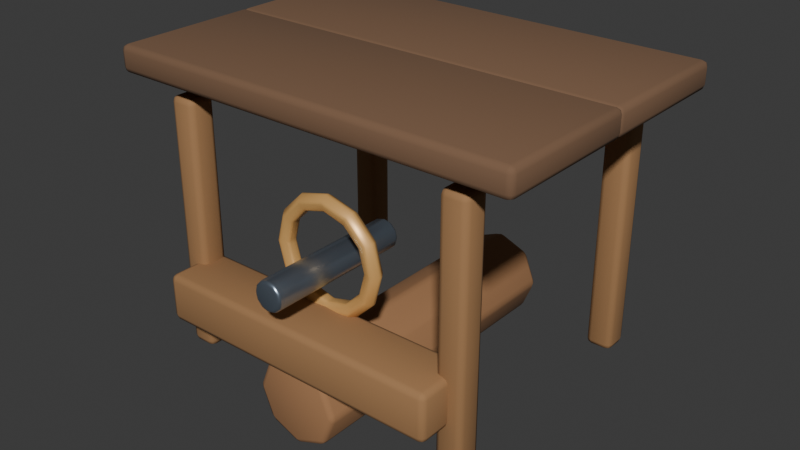 # Source: lumberyard.blend  (saved by Blender 5.2.44; exported with 4.5.12 LTS)
import bpy
from mathutils import Matrix  # noqa: F401  (used for matrix-valued properties, if any)

bpy.ops.wm.read_factory_settings(use_empty=True)
scene = bpy.context.scene
scene.name = 'Scene'

# ---- collections
col_collection = bpy.data.collections.new('Collection'); scene.collection.children.link(col_collection)
col_lod0 = bpy.data.collections.new('LOD0'); scene.collection.children.link(col_lod0)
col_lod1 = bpy.data.collections.new('LOD1'); scene.collection.children.link(col_lod1)
col_lod2 = bpy.data.collections.new('LOD2'); scene.collection.children.link(col_lod2)
col_collision = bpy.data.collections.new('COLLISION'); scene.collection.children.link(col_collision)
col_export = bpy.data.collections.new('EXPORT'); scene.collection.children.link(col_export)
col_rig = bpy.data.collections.new('RIG'); scene.collection.children.link(col_rig)

# ---- materials (node trees are filled in below, after node groups)
mat_mat_lumberyard_stone = bpy.data.materials.new('MAT_lumberyard_stone')
mat_mat_lumberyard_wood = bpy.data.materials.new('MAT_lumberyard_wood')
mat_mat_lumberyard_darkwood = bpy.data.materials.new('MAT_lumberyard_darkwood')
mat_mat_lumberyard_metal = bpy.data.materials.new('MAT_lumberyard_metal')
mat_mat_lumberyard_accent = bpy.data.materials.new('MAT_lumberyard_accent')

# ---- material node trees
mat_mat_lumberyard_stone.use_nodes = True; mat_mat_lumberyard_stone.node_tree.nodes.clear()
_N = mat_mat_lumberyard_stone.node_tree.nodes; _L = mat_mat_lumberyard_stone.node_tree.links
n0 = _N.new('ShaderNodeBsdfPrincipled'); n0.name = 'Principled BSDF'; n0.location = (-200, 100)
n0.inputs[0].default_value = (0.36, 0.18, 0.08, 1.0)
n0.inputs[2].default_value = 0.94
n0.inputs[10].default_value = 0.005
n1 = _N.new('ShaderNodeOutputMaterial'); n1.name = 'Material Output'; n1.location = (200, 100)
_L.new(n0.outputs[0], n1.inputs[0])
n1.is_active_output = True
mat_mat_lumberyard_wood.use_nodes = True; mat_mat_lumberyard_wood.node_tree.nodes.clear()
_N = mat_mat_lumberyard_wood.node_tree.nodes; _L = mat_mat_lumberyard_wood.node_tree.links
n0 = _N.new('ShaderNodeBsdfPrincipled'); n0.name = 'Principled BSDF'; n0.location = (-200, 100)
n0.inputs[0].default_value = (0.36, 0.19, 0.08, 1.0)
n0.inputs[2].default_value = 0.88
n0.inputs[10].default_value = 0.005
n1 = _N.new('ShaderNodeOutputMaterial'); n1.name = 'Material Output'; n1.location = (200, 100)
_L.new(n0.outputs[0], n1.inputs[0])
n1.is_active_output = True
mat_mat_lumberyard_darkwood.use_nodes = True; mat_mat_lumberyard_darkwood.node_tree.nodes.clear()
_N = mat_mat_lumberyard_darkwood.node_tree.nodes; _L = mat_mat_lumberyard_darkwood.node_tree.links
n0 = _N.new('ShaderNodeBsdfPrincipled'); n0.name = 'Principled BSDF'; n0.location = (-200, 100)
n0.inputs[0].default_value = (0.2, 0.11, 0.06, 1.0)
n0.inputs[2].default_value = 0.9
n0.inputs[10].default_value = 0.005
n1 = _N.new('ShaderNodeOutputMaterial'); n1.name = 'Material Output'; n1.location = (200, 100)
_L.new(n0.outputs[0], n1.inputs[0])
n1.is_active_output = True
mat_mat_lumberyard_metal.use_nodes = True; mat_mat_lumberyard_metal.node_tree.nodes.clear()
_N = mat_mat_lumberyard_metal.node_tree.nodes; _L = mat_mat_lumberyard_metal.node_tree.links
n0 = _N.new('ShaderNodeBsdfPrincipled'); n0.name = 'Principled BSDF'; n0.location = (-200, 100)
n0.inputs[0].default_value = (0.32, 0.39, 0.48, 1.0)
n0.inputs[1].default_value = 0.86
n0.inputs[2].default_value = 0.28
n0.inputs[10].default_value = 0.005
n1 = _N.new('ShaderNodeOutputMaterial'); n1.name = 'Material Output'; n1.location = (200, 100)
_L.new(n0.outputs[0], n1.inputs[0])
n1.is_active_output = True
mat_mat_lumberyard_accent.use_nodes = True; mat_mat_lumberyard_accent.node_tree.nodes.clear()
_N = mat_mat_lumberyard_accent.node_tree.nodes; _L = mat_mat_lumberyard_accent.node_tree.links
n0 = _N.new('ShaderNodeBsdfPrincipled'); n0.name = 'Principled BSDF'; n0.location = (-200, 100)
n0.inputs[0].default_value = (0.8, 0.45, 0.15, 1.0)
n0.inputs[1].default_value = 0.25
n0.inputs[2].default_value = 0.38
n0.inputs[10].default_value = 0.005
n1 = _N.new('ShaderNodeOutputMaterial'); n1.name = 'Material Output'; n1.location = (200, 100)
_L.new(n0.outputs[0], n1.inputs[0])
n1.is_active_output = True

# ---- world
world_world = bpy.data.worlds.new('World'); scene.world = world_world
world_world.use_nodes = True; world_world.node_tree.nodes.clear()
_N = world_world.node_tree.nodes; _L = world_world.node_tree.links
n0 = _N.new('ShaderNodeOutputWorld'); n0.name = 'World Output'; n0.location = (200, 100)
n1 = _N.new('ShaderNodeBackground'); n1.name = 'Background'; n1.location = (-200, 100)
n1.inputs[0].default_value = (0.05088, 0.05088, 0.05088, 1.0)
_L.new(n1.outputs[0], n0.inputs[0])
n0.is_active_output = True
world_world.color = (0.035, 0.05, 0.09)
world_world.sun_shadow_jitter_overblur = 0.0

# ---- meshes
me_cylinder_035 = bpy.data.meshes.new('Cylinder.035')
me_cylinder_035.from_pydata([(0.0, 0.3, -1.05), (0.0, 0.3, 1.05), (0.2121, 0.2121, -1.05), (0.2121, 0.2121, 1.05), (0.3, 0.0, -1.05), (0.3, 0.0, 1.05), (0.2121, -0.2121, -1.05), (0.2121, -0.2121, 1.05), (0.0, -0.3, -1.05), (0.0, -0.3, 1.05), (-0.2121, -0.2121, -1.05), (-0.2121, -0.2121, 1.05), (-0.3, 0.0, -1.05), (-0.3, 0.0, 1.05), (-0.2121, 0.2121, -1.05), (-0.2121, 0.2121, 1.05)], [], [(0, 1, 3, 2), (2, 3, 5, 4), (4, 5, 7, 6), (6, 7, 9, 8), (8, 9, 11, 10), (10, 11, 13, 12), (3, 1, 15, 13, 11, 9, 7, 5), (12, 13, 15, 14), (14, 15, 1, 0), (0, 2, 4, 6, 8, 10, 12, 14)])
me_cylinder_035.polygons.foreach_set('use_smooth', [True] * 10)
_uv = me_cylinder_035.uv_layers.new(name='UVMap')
_uv.uv.foreach_set('vector', [1.0, 0.5, 1.0, 1.0, 0.875, 1.0, 0.875, 0.5, 0.875, 0.5, 0.875, 1.0, 0.75, 1.0, 0.75, 0.5, 0.75, 0.5, 0.75, 1.0, 0.625, 1.0, 0.625, 0.5, 0.625, 0.5, 0.625, 1.0, 0.5, 1.0, 0.5, 0.5, 0.5, 0.5, 0.5, 1.0, 0.375, 1.0, 0.375, 0.5, 0.375, 0.5, 0.375, 1.0, 0.25, 1.0, 0.25, 0.5, 0.4197, 0.4197, 0.25, 0.49, 0.08029, 0.4197, 0.01, 0.25, 0.08029, 0.08029, 0.25, 0.01, 0.4197, 0.08029, 0.49, 0.25, 0.25, 0.5, 0.25, 1.0, 0.125, 1.0, 0.125, 0.5, 0.125, 0.5, 0.125, 1.0, 0.0, 1.0, 0.0, 0.5, 0.75, 0.49, 0.9197, 0.4197, 0.99, 0.25, 0.9197, 0.08029, 0.75, 0.01, 0.5803, 0.08029, 0.51, 0.25, 0.5803, 0.4197])
me_cylinder_035.materials.append(mat_mat_lumberyard_stone)
me_cylinder_035.update()
me_cube_400 = bpy.data.meshes.new('Cube.400')
me_cube_400.from_pydata([(-0.09, -0.85, -0.09), (-0.09, -0.85, 0.09), (-0.09, 0.85, -0.09), (-0.09, 0.85, 0.09), (0.09, -0.85, -0.09), (0.09, -0.85, 0.09), (0.09, 0.85, -0.09), (0.09, 0.85, 0.09)], [], [(0, 1, 3, 2), (2, 3, 7, 6), (6, 7, 5, 4), (4, 5, 1, 0), (2, 6, 4, 0), (7, 3, 1, 5)])
me_cube_400.polygons.foreach_set('use_smooth', [True] * 6)
_uv = me_cube_400.uv_layers.new(name='UVMap')
_uv.uv.foreach_set('vector', [0.375, 0.0, 0.625, 0.0, 0.625, 0.25, 0.375, 0.25, 0.375, 0.25, 0.625, 0.25, 0.625, 0.5, 0.375, 0.5, 0.375, 0.5, 0.625, 0.5, 0.625, 0.75, 0.375, 0.75, 0.375, 0.75, 0.625, 0.75, 0.625, 1.0, 0.375, 1.0, 0.125, 0.5, 0.375, 0.5, 0.375, 0.75, 0.125, 0.75, 0.625, 0.5, 0.875, 0.5, 0.875, 0.75, 0.625, 0.75])
me_cube_400.materials.append(mat_mat_lumberyard_wood)
me_cube_400.update()
me_cube_401 = bpy.data.meshes.new('Cube.401')
me_cube_401.from_pydata([(-0.09, -0.85, -0.09), (-0.09, -0.85, 0.09), (-0.09, 0.85, -0.09), (-0.09, 0.85, 0.09), (0.09, -0.85, -0.09), (0.09, -0.85, 0.09), (0.09, 0.85, -0.09), (0.09, 0.85, 0.09)], [], [(0, 1, 3, 2), (2, 3, 7, 6), (6, 7, 5, 4), (4, 5, 1, 0), (2, 6, 4, 0), (7, 3, 1, 5)])
me_cube_401.polygons.foreach_set('use_smooth', [True] * 6)
_uv = me_cube_401.uv_layers.new(name='UVMap')
_uv.uv.foreach_set('vector', [0.375, 0.0, 0.625, 0.0, 0.625, 0.25, 0.375, 0.25, 0.375, 0.25, 0.625, 0.25, 0.625, 0.5, 0.375, 0.5, 0.375, 0.5, 0.625, 0.5, 0.625, 0.75, 0.375, 0.75, 0.375, 0.75, 0.625, 0.75, 0.625, 1.0, 0.375, 1.0, 0.125, 0.5, 0.375, 0.5, 0.375, 0.75, 0.125, 0.75, 0.625, 0.5, 0.875, 0.5, 0.875, 0.75, 0.625, 0.75])
me_cube_401.materials.append(mat_mat_lumberyard_wood)
me_cube_401.update()
me_cube_402 = bpy.data.meshes.new('Cube.402')
me_cube_402.from_pydata([(-0.09, -0.85, -0.09), (-0.09, -0.85, 0.09), (-0.09, 0.85, -0.09), (-0.09, 0.85, 0.09), (0.09, -0.85, -0.09), (0.09, -0.85, 0.09), (0.09, 0.85, -0.09), (0.09, 0.85, 0.09)], [], [(0, 1, 3, 2), (2, 3, 7, 6), (6, 7, 5, 4), (4, 5, 1, 0), (2, 6, 4, 0), (7, 3, 1, 5)])
me_cube_402.polygons.foreach_set('use_smooth', [True] * 6)
_uv = me_cube_402.uv_layers.new(name='UVMap')
_uv.uv.foreach_set('vector', [0.375, 0.0, 0.625, 0.0, 0.625, 0.25, 0.375, 0.25, 0.375, 0.25, 0.625, 0.25, 0.625, 0.5, 0.375, 0.5, 0.375, 0.5, 0.625, 0.5, 0.625, 0.75, 0.375, 0.75, 0.375, 0.75, 0.625, 0.75, 0.625, 1.0, 0.375, 1.0, 0.125, 0.5, 0.375, 0.5, 0.375, 0.75, 0.125, 0.75, 0.625, 0.5, 0.875, 0.5, 0.875, 0.75, 0.625, 0.75])
me_cube_402.materials.append(mat_mat_lumberyard_wood)
me_cube_402.update()
me_cube_403 = bpy.data.meshes.new('Cube.403')
me_cube_403.from_pydata([(-0.09, -0.85, -0.09), (-0.09, -0.85, 0.09), (-0.09, 0.85, -0.09), (-0.09, 0.85, 0.09), (0.09, -0.85, -0.09), (0.09, -0.85, 0.09), (0.09, 0.85, -0.09), (0.09, 0.85, 0.09)], [], [(0, 1, 3, 2), (2, 3, 7, 6), (6, 7, 5, 4), (4, 5, 1, 0), (2, 6, 4, 0), (7, 3, 1, 5)])
me_cube_403.polygons.foreach_set('use_smooth', [True] * 6)
_uv = me_cube_403.uv_layers.new(name='UVMap')
_uv.uv.foreach_set('vector', [0.375, 0.0, 0.625, 0.0, 0.625, 0.25, 0.375, 0.25, 0.375, 0.25, 0.625, 0.25, 0.625, 0.5, 0.375, 0.5, 0.375, 0.5, 0.625, 0.5, 0.625, 0.75, 0.375, 0.75, 0.375, 0.75, 0.625, 0.75, 0.625, 1.0, 0.375, 1.0, 0.125, 0.5, 0.375, 0.5, 0.375, 0.75, 0.125, 0.75, 0.625, 0.5, 0.875, 0.5, 0.875, 0.75, 0.625, 0.75])
me_cube_403.materials.append(mat_mat_lumberyard_wood)
me_cube_403.update()
me_cube_404 = bpy.data.meshes.new('Cube.404')
me_cube_404.from_pydata([(-1.4, -0.09, -0.5), (-1.4, -0.09, 0.5), (-1.4, 0.09, -0.5), (-1.4, 0.09, 0.5), (1.4, -0.09, -0.5), (1.4, -0.09, 0.5), (1.4, 0.09, -0.5), (1.4, 0.09, 0.5)], [], [(0, 1, 3, 2), (2, 3, 7, 6), (6, 7, 5, 4), (4, 5, 1, 0), (2, 6, 4, 0), (7, 3, 1, 5)])
me_cube_404.polygons.foreach_set('use_smooth', [True] * 6)
_uv = me_cube_404.uv_layers.new(name='UVMap')
_uv.uv.foreach_set('vector', [0.375, 0.0, 0.625, 0.0, 0.625, 0.25, 0.375, 0.25, 0.375, 0.25, 0.625, 0.25, 0.625, 0.5, 0.375, 0.5, 0.375, 0.5, 0.625, 0.5, 0.625, 0.75, 0.375, 0.75, 0.375, 0.75, 0.625, 0.75, 0.625, 1.0, 0.375, 1.0, 0.125, 0.5, 0.375, 0.5, 0.375, 0.75, 0.125, 0.75, 0.625, 0.5, 0.875, 0.5, 0.875, 0.75, 0.625, 0.75])
me_cube_404.materials.append(mat_mat_lumberyard_darkwood)
me_cube_404.update()
me_cube_405 = bpy.data.meshes.new('Cube.405')
me_cube_405.from_pydata([(-1.4, -0.09, -0.5), (-1.4, -0.09, 0.5), (-1.4, 0.09, -0.5), (-1.4, 0.09, 0.5), (1.4, -0.09, -0.5), (1.4, -0.09, 0.5), (1.4, 0.09, -0.5), (1.4, 0.09, 0.5)], [], [(0, 1, 3, 2), (2, 3, 7, 6), (6, 7, 5, 4), (4, 5, 1, 0), (2, 6, 4, 0), (7, 3, 1, 5)])
me_cube_405.polygons.foreach_set('use_smooth', [True] * 6)
_uv = me_cube_405.uv_layers.new(name='UVMap')
_uv.uv.foreach_set('vector', [0.375, 0.0, 0.625, 0.0, 0.625, 0.25, 0.375, 0.25, 0.375, 0.25, 0.625, 0.25, 0.625, 0.5, 0.375, 0.5, 0.375, 0.5, 0.625, 0.5, 0.625, 0.75, 0.375, 0.75, 0.375, 0.75, 0.625, 0.75, 0.625, 1.0, 0.375, 1.0, 0.125, 0.5, 0.375, 0.5, 0.375, 0.75, 0.125, 0.75, 0.625, 0.5, 0.875, 0.5, 0.875, 0.75, 0.625, 0.75])
me_cube_405.materials.append(mat_mat_lumberyard_darkwood)
me_cube_405.update()
me_cylinder_036 = bpy.data.meshes.new('Cylinder.036')
me_cylinder_036.from_pydata([(0.0, 0.1, -0.5), (0.0, 0.1, 0.5), (0.05, 0.0866, -0.5), (0.05, 0.0866, 0.5), (0.0866, 0.05, -0.5), (0.0866, 0.05, 0.5), (0.1, 0.0, -0.5), (0.1, 0.0, 0.5), (0.0866, -0.05, -0.5), (0.0866, -0.05, 0.5), (0.05, -0.0866, -0.5), (0.05, -0.0866, 0.5), (0.0, -0.1, -0.5), (0.0, -0.1, 0.5), (-0.05, -0.0866, -0.5), (-0.05, -0.0866, 0.5), (-0.0866, -0.05, -0.5), (-0.0866, -0.05, 0.5), (-0.1, 0.0, -0.5), (-0.1, 0.0, 0.5), (-0.0866, 0.05, -0.5), (-0.0866, 0.05, 0.5), (-0.05, 0.0866, -0.5), (-0.05, 0.0866, 0.5)], [], [(0, 1, 3, 2), (2, 3, 5, 4), (4, 5, 7, 6), (6, 7, 9, 8), (8, 9, 11, 10), (10, 11, 13, 12), (12, 13, 15, 14), (14, 15, 17, 16), (16, 17, 19, 18), (18, 19, 21, 20), (3, 1, 23, 21, 19, 17, 15, 13, 11, 9, 7, 5), (20, 21, 23, 22), (22, 23, 1, 0), (0, 2, 4, 6, 8, 10, 12, 14, 16, 18, 20, 22)])
me_cylinder_036.polygons.foreach_set('use_smooth', [True] * 14)
_uv = me_cylinder_036.uv_layers.new(name='UVMap')
_uv.uv.foreach_set('vector', [1.0, 0.5, 1.0, 1.0, 0.9167, 1.0, 0.9167, 0.5, 0.9167, 0.5, 0.9167, 1.0, 0.8333, 1.0, 0.8333, 0.5, 0.8333, 0.5, 0.8333, 1.0, 0.75, 1.0, 0.75, 0.5, 0.75, 0.5, 0.75, 1.0, 0.6667, 1.0, 0.6667, 0.5, 0.6667, 0.5, 0.6667, 1.0, 0.5833, 1.0, 0.5833, 0.5, 0.5833, 0.5, 0.5833, 1.0, 0.5, 1.0, 0.5, 0.5, 0.5, 0.5, 0.5, 1.0, 0.4167, 1.0, 0.4167, 0.5, 0.4167, 0.5, 0.4167, 1.0, 0.3333, 1.0, 0.3333, 0.5, 0.3333, 0.5, 0.3333, 1.0, 0.25, 1.0, 0.25, 0.5, 0.25, 0.5, 0.25, 1.0, 0.1667, 1.0, 0.1667, 0.5, 0.37, 0.4578, 0.25, 0.49, 0.13, 0.4578, 0.04215, 0.37, 0.01, 0.25, 0.04215, 0.13, 0.13, 0.04215, 0.25, 0.01, 0.37, 0.04215, 0.4578, 0.13, 0.49, 0.25, 0.4578, 0.37, 0.1667, 0.5, 0.1667, 1.0, 0.08333, 1.0, 0.08333, 0.5, 0.08333, 0.5, 0.08333, 1.0, 7.451e-08, 1.0, 7.451e-08, 0.5, 0.75, 0.49, 0.87, 0.4578, 0.9578, 0.37, 0.99, 0.25, 0.9578, 0.13, 0.87, 0.04215, 0.75, 0.01, 0.63, 0.04215, 0.5422, 0.13, 0.51, 0.25, 0.5422, 0.37, 0.63, 0.4578])
me_cylinder_036.materials.append(mat_mat_lumberyard_metal)
me_cylinder_036.update()
me_cube_406 = bpy.data.meshes.new('Cube.406')
me_cube_406.from_pydata([(-1.0, -0.16, -0.2), (-1.0, -0.16, 0.2), (-1.0, 0.16, -0.2), (-1.0, 0.16, 0.2), (1.0, -0.16, -0.2), (1.0, -0.16, 0.2), (1.0, 0.16, -0.2), (1.0, 0.16, 0.2)], [], [(0, 1, 3, 2), (2, 3, 7, 6), (6, 7, 5, 4), (4, 5, 1, 0), (2, 6, 4, 0), (7, 3, 1, 5)])
me_cube_406.polygons.foreach_set('use_smooth', [True] * 6)
_uv = me_cube_406.uv_layers.new(name='UVMap')
_uv.uv.foreach_set('vector', [0.375, 0.0, 0.625, 0.0, 0.625, 0.25, 0.375, 0.25, 0.375, 0.25, 0.625, 0.25, 0.625, 0.5, 0.375, 0.5, 0.375, 0.5, 0.625, 0.5, 0.625, 0.75, 0.375, 0.75, 0.375, 0.75, 0.625, 0.75, 0.625, 1.0, 0.375, 1.0, 0.125, 0.5, 0.375, 0.5, 0.375, 0.75, 0.125, 0.75, 0.625, 0.5, 0.875, 0.5, 0.875, 0.75, 0.625, 0.75])
me_cube_406.materials.append(mat_mat_lumberyard_wood)
me_cube_406.update()
me_torus_013 = bpy.data.meshes.new('Torus.013')
me_torus_013.from_pydata([(0.4, 0.0, 0.0), (0.3585, 0.0, 0.05706), (0.2915, 0.0, 0.03527), (0.2915, 0.0, -0.03527), (0.3585, 0.0, -0.05706), (0.3464, 0.2, 0.0), (0.3105, 0.1793, 0.05706), (0.2524, 0.1457, 0.03527), (0.2524, 0.1457, -0.03527), (0.3105, 0.1793, -0.05706), (0.2, 0.3464, 0.0), (0.1793, 0.3105, 0.05706), (0.1457, 0.2524, 0.03527), (0.1457, 0.2524, -0.03527), (0.1793, 0.3105, -0.05706), (3.02e-08, 0.4, 0.0), (2.707e-08, 0.3585, 0.05706), (2.2e-08, 0.2915, 0.03527), (2.2e-08, 0.2915, -0.03527), (2.707e-08, 0.3585, -0.05706), (-0.2, 0.3464, 0.0), (-0.1793, 0.3105, 0.05706), (-0.1457, 0.2524, 0.03527), (-0.1457, 0.2524, -0.03527), (-0.1793, 0.3105, -0.05706), (-0.3464, 0.2, 0.0), (-0.3105, 0.1793, 0.05706), (-0.2524, 0.1457, 0.03527), (-0.2524, 0.1457, -0.03527), (-0.3105, 0.1793, -0.05706), (-0.4, 3.497e-08, 0.0), (-0.3585, 3.134e-08, 0.05706), (-0.2915, 2.548e-08, 0.03527), (-0.2915, 2.548e-08, -0.03527), (-0.3585, 3.134e-08, -0.05706), (-0.3464, -0.2, 0.0), (-0.3105, -0.1793, 0.05706), (-0.2524, -0.1457, 0.03527), (-0.2524, -0.1457, -0.03527), (-0.3105, -0.1793, -0.05706), (-0.2, -0.3464, 0.0), (-0.1793, -0.3105, 0.05706), (-0.1457, -0.2524, 0.03527), (-0.1457, -0.2524, -0.03527), (-0.1793, -0.3105, -0.05706), (3.02e-08, -0.4, 0.0), (2.707e-08, -0.3585, 0.05706), (2.2e-08, -0.2915, 0.03527), (2.2e-08, -0.2915, -0.03527), (2.707e-08, -0.3585, -0.05706), (0.2, -0.3464, 0.0), (0.1793, -0.3105, 0.05706), (0.1457, -0.2524, 0.03527), (0.1457, -0.2524, -0.03527), (0.1793, -0.3105, -0.05706), (0.3464, -0.2, 0.0), (0.3105, -0.1793, 0.05706), (0.2524, -0.1457, 0.03527), (0.2524, -0.1457, -0.03527), (0.3105, -0.1793, -0.05706)], [], [(0, 5, 6, 1), (1, 6, 7, 2), (2, 7, 8, 3), (3, 8, 9, 4), (4, 9, 5, 0), (5, 10, 11, 6), (6, 11, 12, 7), (7, 12, 13, 8), (8, 13, 14, 9), (9, 14, 10, 5), (10, 15, 16, 11), (11, 16, 17, 12), (12, 17, 18, 13), (13, 18, 19, 14), (14, 19, 15, 10), (15, 20, 21, 16), (16, 21, 22, 17), (17, 22, 23, 18), (18, 23, 24, 19), (19, 24, 20, 15), (20, 25, 26, 21), (21, 26, 27, 22), (22, 27, 28, 23), (23, 28, 29, 24), (24, 29, 25, 20), (25, 30, 31, 26), (26, 31, 32, 27), (27, 32, 33, 28), (28, 33, 34, 29), (29, 34, 30, 25), (30, 35, 36, 31), (31, 36, 37, 32), (32, 37, 38, 33), (33, 38, 39, 34), (34, 39, 35, 30), (35, 40, 41, 36), (36, 41, 42, 37), (37, 42, 43, 38), (38, 43, 44, 39), (39, 44, 40, 35), (40, 45, 46, 41), (41, 46, 47, 42), (42, 47, 48, 43), (43, 48, 49, 44), (44, 49, 45, 40), (45, 50, 51, 46), (46, 51, 52, 47), (47, 52, 53, 48), (48, 53, 54, 49), (49, 54, 50, 45), (50, 55, 56, 51), (51, 56, 57, 52), (52, 57, 58, 53), (53, 58, 59, 54), (54, 59, 55, 50), (55, 0, 1, 56), (56, 1, 2, 57), (57, 2, 3, 58), (58, 3, 4, 59), (59, 4, 0, 55)])
me_torus_013.polygons.foreach_set('use_smooth', [True] * 60)
_uv = me_torus_013.uv_layers.new(name='UVMap')
_uv.uv.foreach_set('vector', [0.5, 0.6, 0.5833, 0.6, 0.5833, 0.8, 0.5, 0.8, 0.5, 0.8, 0.5833, 0.8, 0.5833, 1.0, 0.5, 1.0, 0.5, 0.0, 0.5833, 0.0, 0.5833, 0.2, 0.5, 0.2, 0.5, 0.2, 0.5833, 0.2, 0.5833, 0.4, 0.5, 0.4, 0.5, 0.4, 0.5833, 0.4, 0.5833, 0.6, 0.5, 0.6, 0.5833, 0.6, 0.6667, 0.6, 0.6667, 0.8, 0.5833, 0.8, 0.5833, 0.8, 0.6667, 0.8, 0.6667, 1.0, 0.5833, 1.0, 0.5833, 0.0, 0.6667, 0.0, 0.6667, 0.2, 0.5833, 0.2, 0.5833, 0.2, 0.6667, 0.2, 0.6667, 0.4, 0.5833, 0.4, 0.5833, 0.4, 0.6667, 0.4, 0.6667, 0.6, 0.5833, 0.6, 0.6667, 0.6, 0.75, 0.6, 0.75, 0.8, 0.6667, 0.8, 0.6667, 0.8, 0.75, 0.8, 0.75, 1.0, 0.6667, 1.0, 0.6667, 0.0, 0.75, 0.0, 0.75, 0.2, 0.6667, 0.2, 0.6667, 0.2, 0.75, 0.2, 0.75, 0.4, 0.6667, 0.4, 0.6667, 0.4, 0.75, 0.4, 0.75, 0.6, 0.6667, 0.6, 0.75, 0.6, 0.8333, 0.6, 0.8333, 0.8, 0.75, 0.8, 0.75, 0.8, 0.8333, 0.8, 0.8333, 1.0, 0.75, 1.0, 0.75, 0.0, 0.8333, 0.0, 0.8333, 0.2, 0.75, 0.2, 0.75, 0.2, 0.8333, 0.2, 0.8333, 0.4, 0.75, 0.4, 0.75, 0.4, 0.8333, 0.4, 0.8333, 0.6, 0.75, 0.6, 0.8333, 0.6, 0.9167, 0.6, 0.9167, 0.8, 0.8333, 0.8, 0.8333, 0.8, 0.9167, 0.8, 0.9167, 1.0, 0.8333, 1.0, 0.8333, 0.0, 0.9167, 0.0, 0.9167, 0.2, 0.8333, 0.2, 0.8333, 0.2, 0.9167, 0.2, 0.9167, 0.4, 0.8333, 0.4, 0.8333, 0.4, 0.9167, 0.4, 0.9167, 0.6, 0.8333, 0.6, 0.9167, 0.6, 1.0, 0.6, 1.0, 0.8, 0.9167, 0.8, 0.9167, 0.8, 1.0, 0.8, 1.0, 1.0, 0.9167, 1.0, 0.9167, 0.0, 1.0, 0.0, 1.0, 0.2, 0.9167, 0.2, 0.9167, 0.2, 1.0, 0.2, 1.0, 0.4, 0.9167, 0.4, 0.9167, 0.4, 1.0, 0.4, 1.0, 0.6, 0.9167, 0.6, 2.22e-16, 0.6, 0.08333, 0.6, 0.08333, 0.8, 2.22e-16, 0.8, 2.22e-16, 0.8, 0.08333, 0.8, 0.08333, 1.0, 2.22e-16, 1.0, 2.22e-16, 0.0, 0.08333, 0.0, 0.08333, 0.2, 2.22e-16, 0.2, 2.22e-16, 0.2, 0.08333, 0.2, 0.08333, 0.4, 2.22e-16, 0.4, 2.22e-16, 0.4, 0.08333, 0.4, 0.08333, 0.6, 2.22e-16, 0.6, 0.08333, 0.6, 0.1667, 0.6, 0.1667, 0.8, 0.08333, 0.8, 0.08333, 0.8, 0.1667, 0.8, 0.1667, 1.0, 0.08333, 1.0, 0.08333, 0.0, 0.1667, 0.0, 0.1667, 0.2, 0.08333, 0.2, 0.08333, 0.2, 0.1667, 0.2, 0.1667, 0.4, 0.08333, 0.4, 0.08333, 0.4, 0.1667, 0.4, 0.1667, 0.6, 0.08333, 0.6, 0.1667, 0.6, 0.25, 0.6, 0.25, 0.8, 0.1667, 0.8, 0.1667, 0.8, 0.25, 0.8, 0.25, 1.0, 0.1667, 1.0, 0.1667, 0.0, 0.25, 0.0, 0.25, 0.2, 0.1667, 0.2, 0.1667, 0.2, 0.25, 0.2, 0.25, 0.4, 0.1667, 0.4, 0.1667, 0.4, 0.25, 0.4, 0.25, 0.6, 0.1667, 0.6, 0.25, 0.6, 0.3333, 0.6, 0.3333, 0.8, 0.25, 0.8, 0.25, 0.8, 0.3333, 0.8, 0.3333, 1.0, 0.25, 1.0, 0.25, 0.0, 0.3333, 0.0, 0.3333, 0.2, 0.25, 0.2, 0.25, 0.2, 0.3333, 0.2, 0.3333, 0.4, 0.25, 0.4, 0.25, 0.4, 0.3333, 0.4, 0.3333, 0.6, 0.25, 0.6, 0.3333, 0.6, 0.4167, 0.6, 0.4167, 0.8, 0.3333, 0.8, 0.3333, 0.8, 0.4167, 0.8, 0.4167, 1.0, 0.3333, 1.0, 0.3333, 0.0, 0.4167, 0.0, 0.4167, 0.2, 0.3333, 0.2, 0.3333, 0.2, 0.4167, 0.2, 0.4167, 0.4, 0.3333, 0.4, 0.3333, 0.4, 0.4167, 0.4, 0.4167, 0.6, 0.3333, 0.6, 0.4167, 0.6, 0.5, 0.6, 0.5, 0.8, 0.4167, 0.8, 0.4167, 0.8, 0.5, 0.8, 0.5, 1.0, 0.4167, 1.0, 0.4167, 0.0, 0.5, 0.0, 0.5, 0.2, 0.4167, 0.2, 0.4167, 0.2, 0.5, 0.2, 0.5, 0.4, 0.4167, 0.4, 0.4167, 0.4, 0.5, 0.4, 0.5, 0.6, 0.4167, 0.6])
me_torus_013.materials.append(mat_mat_lumberyard_accent)
me_torus_013.update()
me_cube_407 = bpy.data.meshes.new('Cube.407')
me_cube_407.from_pydata([(-1.25, -1.75, -1.25), (-1.25, -1.75, 1.25), (-1.25, 1.75, -1.25), (-1.25, 1.75, 1.25), (1.25, -1.75, -1.25), (1.25, -1.75, 1.25), (1.25, 1.75, -1.25), (1.25, 1.75, 1.25)], [], [(0, 1, 3, 2), (2, 3, 7, 6), (6, 7, 5, 4), (4, 5, 1, 0), (2, 6, 4, 0), (7, 3, 1, 5)])
_uv = me_cube_407.uv_layers.new(name='UVMap')
_uv.uv.foreach_set('vector', [0.375, 0.0, 0.625, 0.0, 0.625, 0.25, 0.375, 0.25, 0.375, 0.25, 0.625, 0.25, 0.625, 0.5, 0.375, 0.5, 0.375, 0.5, 0.625, 0.5, 0.625, 0.75, 0.375, 0.75, 0.375, 0.75, 0.625, 0.75, 0.625, 1.0, 0.375, 1.0, 0.125, 0.5, 0.375, 0.5, 0.375, 0.75, 0.125, 0.75, 0.625, 0.5, 0.875, 0.5, 0.875, 0.75, 0.625, 0.75])
me_cube_407.update()

# ---- objects
ob_plinth = bpy.data.objects.new('plinth', me_cylinder_035)
ob_post__1_0__0_8 = bpy.data.objects.new('post.-1.0.-0.8', me_cube_400)
ob_post__1_0_0_8 = bpy.data.objects.new('post.-1.0.0.8', me_cube_401)
ob_post_1_0__0_8 = bpy.data.objects.new('post.1.0.-0.8', me_cube_402)
ob_post_1_0_0_8 = bpy.data.objects.new('post.1.0.0.8', me_cube_403)
ob_roof_left = bpy.data.objects.new('roof.left', me_cube_404)
ob_roof_right = bpy.data.objects.new('roof.right', me_cube_405)
ob_sawwheel = bpy.data.objects.new('sawWheel', me_cylinder_036)
ob_logstack = bpy.data.objects.new('logStack', me_cube_406)
ob_productioncore = bpy.data.objects.new('productionCore', me_torus_013)
ob_col_building_002 = bpy.data.objects.new('COL_Building.002', me_cube_407)
ob_buildingroot = bpy.data.objects.new('BuildingRoot', None)
ob_workpart = bpy.data.objects.new('workPart', None)

# ---- transforms, parenting, visibility, modifiers, constraints
ob_plinth.parent = ob_buildingroot
ob_plinth.location = (0.0, 0.15, 0.0)
_m = ob_plinth.modifiers.new('soft bevel', 'BEVEL')
_m.width = 0.035
_m.width_pct = 0.035
_m.segments = 2
ob_post__1_0__0_8.parent = ob_buildingroot
ob_post__1_0__0_8.location = (-1.0, 0.92, -0.8)
_m = ob_post__1_0__0_8.modifiers.new('soft bevel', 'BEVEL')
_m.width = 0.04
_m.width_pct = 0.04
_m.segments = 2
ob_post__1_0_0_8.parent = ob_buildingroot
ob_post__1_0_0_8.location = (-1.0, 0.92, 0.8)
_m = ob_post__1_0_0_8.modifiers.new('soft bevel', 'BEVEL')
_m.width = 0.04
_m.width_pct = 0.04
_m.segments = 2
ob_post_1_0__0_8.parent = ob_buildingroot
ob_post_1_0__0_8.location = (1.0, 0.92, -0.8)
_m = ob_post_1_0__0_8.modifiers.new('soft bevel', 'BEVEL')
_m.width = 0.04
_m.width_pct = 0.04
_m.segments = 2
ob_post_1_0_0_8.parent = ob_buildingroot
ob_post_1_0_0_8.location = (1.0, 0.92, 0.8)
_m = ob_post_1_0_0_8.modifiers.new('soft bevel', 'BEVEL')
_m.width = 0.04
_m.width_pct = 0.04
_m.segments = 2
ob_roof_left.parent = ob_buildingroot
ob_roof_left.location = (0.0, 1.95, -0.48)
_m = ob_roof_left.modifiers.new('soft bevel', 'BEVEL')
_m.width = 0.04
_m.width_pct = 0.04
_m.segments = 2
ob_roof_right.parent = ob_buildingroot
ob_roof_right.location = (0.0, 1.95, 0.48)
_m = ob_roof_right.modifiers.new('soft bevel', 'BEVEL')
_m.width = 0.04
_m.width_pct = 0.04
_m.segments = 2
ob_sawwheel.parent = ob_buildingroot
ob_sawwheel.location = (0.0, 0.95, 0.72)
_m = ob_sawwheel.modifiers.new('soft bevel', 'BEVEL')
_m.width = 0.02
_m.width_pct = 0.02
_m.segments = 2
ob_logstack.parent = ob_buildingroot
ob_logstack.location = (0.0, 0.52, 0.9)
_m = ob_logstack.modifiers.new('soft bevel', 'BEVEL')
_m.width = 0.04
_m.width_pct = 0.04
_m.segments = 2
ob_productioncore.parent = ob_buildingroot
ob_productioncore.location = (0.0, 1.0, 0.72)
_m = ob_productioncore.modifiers.new('soft bevel', 'BEVEL')
_m.width = 0.015
_m.width_pct = 0.015
_m.segments = 2
ob_col_building_002.parent = ob_buildingroot
ob_col_building_002.location = (0.0, 1.5, 0.0)
ob_col_building_002.hide_viewport = True
ob_col_building_002.hide_render = True
ob_col_building_002.display_type = 'WIRE'
ob_buildingroot.location = (0.0, 0.0, 0.0)
ob_buildingroot.rotation_euler = (1.571, 0.0, 0.0)
ob_buildingroot.empty_display_type = 'CUBE'
ob_workpart.parent = ob_buildingroot
ob_workpart.location = (0.0, 1.0, 0.7)
ob_workpart.empty_display_type = 'CUBE'

# ---- collection membership
col_lod0.objects.link(ob_plinth)
col_lod0.objects.link(ob_post__1_0__0_8)
col_lod0.objects.link(ob_post__1_0_0_8)
col_lod0.objects.link(ob_post_1_0__0_8)
col_lod0.objects.link(ob_post_1_0_0_8)
col_lod0.objects.link(ob_roof_left)
col_lod0.objects.link(ob_roof_right)
col_lod0.objects.link(ob_sawwheel)
col_lod0.objects.link(ob_logstack)
col_lod0.objects.link(ob_productioncore)
col_collision.objects.link(ob_col_building_002)
col_export.objects.link(ob_buildingroot)
col_export.objects.link(ob_workpart)

# ---- scene / render settings (as saved in the file)
scene.frame_start = 1; scene.frame_end = 250; scene.frame_set(1)
scene.render.engine = 'BLENDER_EEVEE_NEXT'
scene.render.film_transparent = True
scene.render.bake_bias = 0.0
scene.render.bake_samples = 0
scene.render.compositor_device = 'GPU'
scene.eevee.use_volume_custom_range = False
scene.eevee.fast_gi_thickness_near = 0.1
scene.eevee.fast_gi_thickness_far = 0.0
scene.eevee.ray_tracing_options.screen_trace_thickness = 0.1
bpy.context.view_layer.update()

# ---- added for rendering (the .blend has no active camera and no usable light): camera, sun
cam_auto = bpy.data.cameras.new('AutoCamera')
cam_auto.lens = 50.0
cam_auto.sensor_width = 36.0
cam_auto.clip_end = 1000.0
ob_auto_camera = bpy.data.objects.new('AutoCamera', cam_auto)
scene.collection.objects.link(ob_auto_camera)
ob_auto_camera.location = (3.89856, -4.76327, 4.06777)
ob_auto_camera.rotation_euler = (1.09748, -7.21219e-08, 0.694738)
scene.camera = ob_auto_camera
light_auto_sun = bpy.data.lights.new('AutoSun', 'SUN')
light_auto_sun.energy = 3.0
light_auto_sun.angle = 0.0523599
ob_auto_sun = bpy.data.objects.new('AutoSun', light_auto_sun)
scene.collection.objects.link(ob_auto_sun)
ob_auto_sun.rotation_euler = (0.872665, 0.174533, 0.523599)
bpy.context.view_layer.update()
